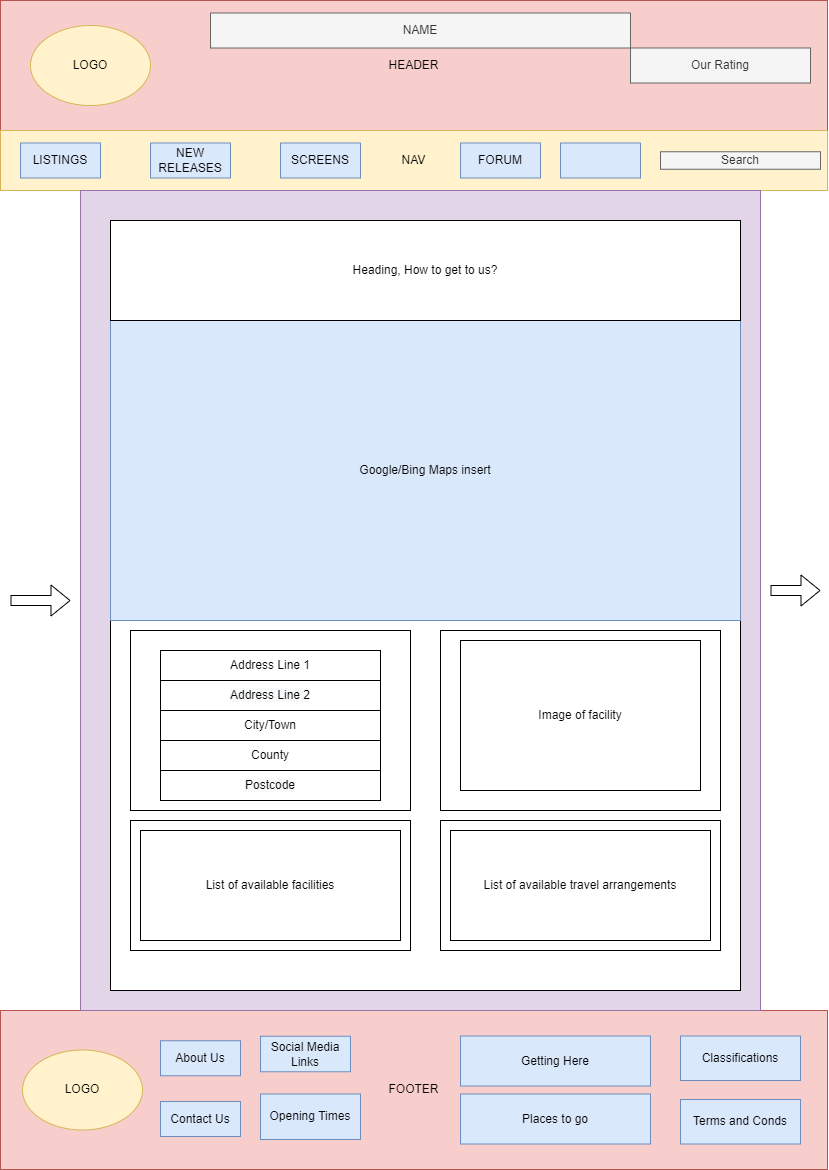

The diagram above was exported from draw.io. Its source (the exported page's mxGraphModel, read from the mxfile embedded in the PNG):
<mxGraphModel dx="1679" dy="662" grid="1" gridSize="10" guides="1" tooltips="1" connect="1" arrows="1" fold="1" page="1" pageScale="1" pageWidth="827" pageHeight="1169" math="0" shadow="0">
  <root>
    <mxCell id="0" />
    <mxCell id="1" parent="0" />
    <mxCell id="aOYixo1abJqeUy4A138d-2" value="HEADER" style="rounded=0;whiteSpace=wrap;html=1;fillColor=#f8cecc;strokeColor=#b85450;" vertex="1" parent="1">
      <mxGeometry width="827" height="130" as="geometry" />
    </mxCell>
    <mxCell id="aOYixo1abJqeUy4A138d-3" value="NAV" style="rounded=0;whiteSpace=wrap;html=1;fillColor=#fff2cc;strokeColor=#d6b656;" vertex="1" parent="1">
      <mxGeometry y="130" width="827" height="60" as="geometry" />
    </mxCell>
    <mxCell id="aOYixo1abJqeUy4A138d-4" value="FOOTER" style="rounded=0;whiteSpace=wrap;html=1;fillColor=#f8cecc;strokeColor=#b85450;" vertex="1" parent="1">
      <mxGeometry y="1010" width="827" height="159" as="geometry" />
    </mxCell>
    <mxCell id="aOYixo1abJqeUy4A138d-5" value="" style="rounded=0;whiteSpace=wrap;html=1;fillColor=#e1d5e7;strokeColor=#9673a6;" vertex="1" parent="1">
      <mxGeometry x="80" y="190" width="680" height="820" as="geometry" />
    </mxCell>
    <mxCell id="aOYixo1abJqeUy4A138d-6" value="LISTINGS" style="rounded=0;whiteSpace=wrap;html=1;fillColor=#dae8fc;strokeColor=#6c8ebf;" vertex="1" parent="1">
      <mxGeometry x="20" y="142.5" width="80" height="35" as="geometry" />
    </mxCell>
    <mxCell id="aOYixo1abJqeUy4A138d-7" value="NEW RELEASES" style="rounded=0;whiteSpace=wrap;html=1;fillColor=#dae8fc;strokeColor=#6c8ebf;" vertex="1" parent="1">
      <mxGeometry x="150" y="142.5" width="80" height="35" as="geometry" />
    </mxCell>
    <mxCell id="aOYixo1abJqeUy4A138d-8" value="SCREENS" style="rounded=0;whiteSpace=wrap;html=1;fillColor=#dae8fc;strokeColor=#6c8ebf;" vertex="1" parent="1">
      <mxGeometry x="280" y="142.5" width="80" height="35" as="geometry" />
    </mxCell>
    <mxCell id="aOYixo1abJqeUy4A138d-9" value="FORUM" style="rounded=0;whiteSpace=wrap;html=1;fillColor=#dae8fc;strokeColor=#6c8ebf;" vertex="1" parent="1">
      <mxGeometry x="460" y="142.5" width="80" height="35" as="geometry" />
    </mxCell>
    <mxCell id="aOYixo1abJqeUy4A138d-10" value="" style="rounded=0;whiteSpace=wrap;html=1;fillColor=#dae8fc;strokeColor=#6c8ebf;" vertex="1" parent="1">
      <mxGeometry x="560" y="142.5" width="80" height="35" as="geometry" />
    </mxCell>
    <mxCell id="aOYixo1abJqeUy4A138d-11" value="About Us" style="rounded=0;whiteSpace=wrap;html=1;fillColor=#dae8fc;strokeColor=#6c8ebf;" vertex="1" parent="1">
      <mxGeometry x="160" y="1040.25" width="80" height="35" as="geometry" />
    </mxCell>
    <mxCell id="aOYixo1abJqeUy4A138d-12" value="Contact Us" style="rounded=0;whiteSpace=wrap;html=1;fillColor=#dae8fc;strokeColor=#6c8ebf;" vertex="1" parent="1">
      <mxGeometry x="160" y="1101" width="80" height="35" as="geometry" />
    </mxCell>
    <mxCell id="aOYixo1abJqeUy4A138d-13" value="LOGO" style="ellipse;whiteSpace=wrap;html=1;fillColor=#fff2cc;strokeColor=#d6b656;" vertex="1" parent="1">
      <mxGeometry x="30" y="25" width="120" height="80" as="geometry" />
    </mxCell>
    <mxCell id="aOYixo1abJqeUy4A138d-14" value="Opening Times" style="rounded=0;whiteSpace=wrap;html=1;fillColor=#dae8fc;strokeColor=#6c8ebf;" vertex="1" parent="1">
      <mxGeometry x="260" y="1093.5" width="100" height="45.5" as="geometry" />
    </mxCell>
    <mxCell id="aOYixo1abJqeUy4A138d-15" value="Classifications" style="rounded=0;whiteSpace=wrap;html=1;fillColor=#dae8fc;strokeColor=#6c8ebf;" vertex="1" parent="1">
      <mxGeometry x="680" y="1035.5" width="120" height="44.5" as="geometry" />
    </mxCell>
    <mxCell id="aOYixo1abJqeUy4A138d-16" value="Getting Here&lt;br&gt;" style="rounded=0;whiteSpace=wrap;html=1;fillColor=#dae8fc;strokeColor=#6c8ebf;" vertex="1" parent="1">
      <mxGeometry x="460" y="1035.5" width="190" height="50" as="geometry" />
    </mxCell>
    <mxCell id="aOYixo1abJqeUy4A138d-17" value="Places to go" style="rounded=0;whiteSpace=wrap;html=1;fillColor=#dae8fc;strokeColor=#6c8ebf;" vertex="1" parent="1">
      <mxGeometry x="460" y="1093.5" width="190" height="50" as="geometry" />
    </mxCell>
    <mxCell id="aOYixo1abJqeUy4A138d-18" value="Search" style="rounded=0;whiteSpace=wrap;html=1;fillColor=#f5f5f5;fontColor=#333333;strokeColor=#666666;" vertex="1" parent="1">
      <mxGeometry x="660" y="151.25" width="160" height="17.5" as="geometry" />
    </mxCell>
    <mxCell id="aOYixo1abJqeUy4A138d-19" value="Our Rating" style="rounded=0;whiteSpace=wrap;html=1;fillColor=#f5f5f5;fontColor=#333333;strokeColor=#666666;" vertex="1" parent="1">
      <mxGeometry x="630" y="47.5" width="180" height="35" as="geometry" />
    </mxCell>
    <mxCell id="aOYixo1abJqeUy4A138d-20" value="Terms and Conds" style="rounded=0;whiteSpace=wrap;html=1;fillColor=#dae8fc;strokeColor=#6c8ebf;" vertex="1" parent="1">
      <mxGeometry x="680" y="1099" width="120" height="44.5" as="geometry" />
    </mxCell>
    <mxCell id="aOYixo1abJqeUy4A138d-21" value="Social Media Links" style="rounded=0;whiteSpace=wrap;html=1;fillColor=#dae8fc;strokeColor=#6c8ebf;" vertex="1" parent="1">
      <mxGeometry x="260" y="1035.75" width="90" height="35.5" as="geometry" />
    </mxCell>
    <mxCell id="aOYixo1abJqeUy4A138d-22" value="" style="rounded=0;whiteSpace=wrap;html=1;fillColor=default;gradientColor=#ffffff;" vertex="1" parent="1">
      <mxGeometry x="110" y="220" width="630" height="770" as="geometry" />
    </mxCell>
    <mxCell id="aOYixo1abJqeUy4A138d-23" value="Google/Bing Maps insert" style="rounded=0;whiteSpace=wrap;html=1;fillColor=#dae8fc;rotation=0;strokeColor=#6c8ebf;" vertex="1" parent="1">
      <mxGeometry x="110" y="320" width="630" height="300" as="geometry" />
    </mxCell>
    <mxCell id="aOYixo1abJqeUy4A138d-25" value="LOGO" style="ellipse;whiteSpace=wrap;html=1;fillColor=#fff2cc;strokeColor=#d6b656;" vertex="1" parent="1">
      <mxGeometry x="22" y="1049.5" width="120" height="80" as="geometry" />
    </mxCell>
    <mxCell id="aOYixo1abJqeUy4A138d-26" value="NAME" style="rounded=0;whiteSpace=wrap;html=1;fillColor=#f5f5f5;fontColor=#333333;strokeColor=#666666;" vertex="1" parent="1">
      <mxGeometry x="210" y="12.5" width="420" height="35" as="geometry" />
    </mxCell>
    <mxCell id="aOYixo1abJqeUy4A138d-30" value="" style="shape=flexArrow;endArrow=classic;html=1;rounded=0;" edge="1" parent="1">
      <mxGeometry width="50" height="50" relative="1" as="geometry">
        <mxPoint x="770" y="590" as="sourcePoint" />
        <mxPoint x="820" y="590" as="targetPoint" />
      </mxGeometry>
    </mxCell>
    <mxCell id="aOYixo1abJqeUy4A138d-31" value="" style="shape=flexArrow;endArrow=classic;html=1;rounded=0;" edge="1" parent="1">
      <mxGeometry width="50" height="50" relative="1" as="geometry">
        <mxPoint x="10" y="600" as="sourcePoint" />
        <mxPoint x="70" y="600" as="targetPoint" />
      </mxGeometry>
    </mxCell>
    <mxCell id="aOYixo1abJqeUy4A138d-32" value="Heading, How to get to us?" style="rounded=0;whiteSpace=wrap;html=1;" vertex="1" parent="1">
      <mxGeometry x="110" y="220" width="630" height="100" as="geometry" />
    </mxCell>
    <mxCell id="aOYixo1abJqeUy4A138d-33" value="" style="rounded=0;whiteSpace=wrap;html=1;" vertex="1" parent="1">
      <mxGeometry x="130" y="820" width="280" height="130" as="geometry" />
    </mxCell>
    <mxCell id="aOYixo1abJqeUy4A138d-41" value="" style="rounded=0;whiteSpace=wrap;html=1;" vertex="1" parent="1">
      <mxGeometry x="440" y="820" width="280" height="130" as="geometry" />
    </mxCell>
    <mxCell id="aOYixo1abJqeUy4A138d-45" value="List of available facilities" style="rounded=0;whiteSpace=wrap;html=1;" vertex="1" parent="1">
      <mxGeometry x="140" y="830" width="260" height="110" as="geometry" />
    </mxCell>
    <mxCell id="aOYixo1abJqeUy4A138d-46" value="List of available travel arrangements" style="rounded=0;whiteSpace=wrap;html=1;" vertex="1" parent="1">
      <mxGeometry x="450" y="830" width="260" height="110" as="geometry" />
    </mxCell>
    <mxCell id="aOYixo1abJqeUy4A138d-47" value="" style="rounded=0;whiteSpace=wrap;html=1;" vertex="1" parent="1">
      <mxGeometry x="130" y="630" width="280" height="180" as="geometry" />
    </mxCell>
    <mxCell id="aOYixo1abJqeUy4A138d-36" value="Address Line 1" style="rounded=0;whiteSpace=wrap;html=1;" vertex="1" parent="1">
      <mxGeometry x="160" y="650" width="220" height="30" as="geometry" />
    </mxCell>
    <mxCell id="aOYixo1abJqeUy4A138d-37" value="&lt;span style=&quot;color: rgb(0, 0, 0); font-family: Helvetica; font-size: 12px; font-style: normal; font-variant-ligatures: normal; font-variant-caps: normal; font-weight: 400; letter-spacing: normal; orphans: 2; text-align: center; text-indent: 0px; text-transform: none; widows: 2; word-spacing: 0px; -webkit-text-stroke-width: 0px; background-color: rgb(248, 249, 250); text-decoration-thickness: initial; text-decoration-style: initial; text-decoration-color: initial; float: none; display: inline !important;&quot;&gt;Address Line 2&lt;br&gt;&lt;/span&gt;" style="rounded=0;whiteSpace=wrap;html=1;" vertex="1" parent="1">
      <mxGeometry x="160" y="680" width="220" height="30" as="geometry" />
    </mxCell>
    <mxCell id="aOYixo1abJqeUy4A138d-42" value="&lt;span style=&quot;color: rgb(0, 0, 0); font-family: Helvetica; font-size: 12px; font-style: normal; font-variant-ligatures: normal; font-variant-caps: normal; font-weight: 400; letter-spacing: normal; orphans: 2; text-align: center; text-indent: 0px; text-transform: none; widows: 2; word-spacing: 0px; -webkit-text-stroke-width: 0px; background-color: rgb(248, 249, 250); text-decoration-thickness: initial; text-decoration-style: initial; text-decoration-color: initial; float: none; display: inline !important;&quot;&gt;Postcode&lt;/span&gt;&lt;br&gt;" style="rounded=0;whiteSpace=wrap;html=1;" vertex="1" parent="1">
      <mxGeometry x="160" y="770" width="220" height="30" as="geometry" />
    </mxCell>
    <mxCell id="aOYixo1abJqeUy4A138d-43" value="County" style="rounded=0;whiteSpace=wrap;html=1;" vertex="1" parent="1">
      <mxGeometry x="160" y="740" width="220" height="30" as="geometry" />
    </mxCell>
    <mxCell id="aOYixo1abJqeUy4A138d-44" value="City/Town" style="rounded=0;whiteSpace=wrap;html=1;" vertex="1" parent="1">
      <mxGeometry x="160" y="710" width="220" height="30" as="geometry" />
    </mxCell>
    <mxCell id="aOYixo1abJqeUy4A138d-48" value="" style="rounded=0;whiteSpace=wrap;html=1;" vertex="1" parent="1">
      <mxGeometry x="440" y="630" width="280" height="180" as="geometry" />
    </mxCell>
    <mxCell id="aOYixo1abJqeUy4A138d-35" value="Image of facility" style="rounded=0;whiteSpace=wrap;html=1;" vertex="1" parent="1">
      <mxGeometry x="460" y="640" width="240" height="150" as="geometry" />
    </mxCell>
  </root>
</mxGraphModel>